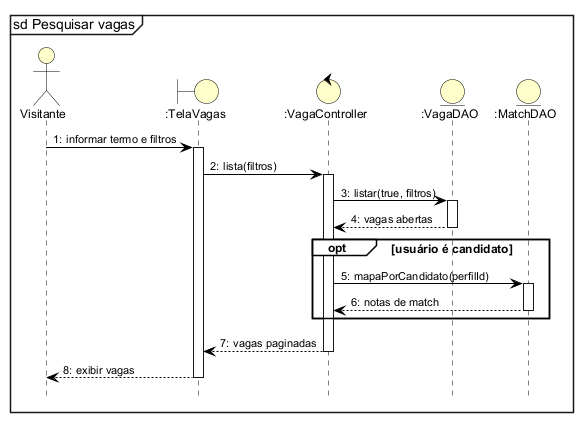

The diagram above was rendered by PlantUML. Its source (embedded in the PNG):
@startuml
!include estilo.iuml
mainframe sd Pesquisar vagas
autonumber "0:"
hide footbox

actor Visitante as V
boundary ":TelaVagas" as T
control ":VagaController" as C
entity ":VagaDAO" as D
entity ":MatchDAO" as M
V -> T ++ : informar termo e filtros
T -> C ++ : lista(filtros)
C -> D ++ : listar(true, filtros)
D --> C -- : vagas abertas
opt usuário é candidato
  C -> M ++ : mapaPorCandidato(perfilId)
  M --> C -- : notas de match
end
C --> T -- : vagas paginadas
T --> V -- : exibir vagas
@enduml